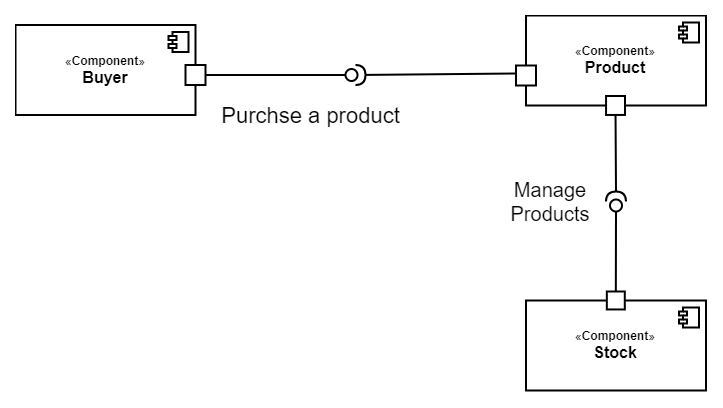

The diagram above was exported from draw.io. Its source (the exported page's mxGraphModel, read from the mxfile embedded in the PNG):
<mxGraphModel dx="2055" dy="1796" grid="1" gridSize="10" guides="1" tooltips="1" connect="1" arrows="1" fold="1" page="1" pageScale="1" pageWidth="850" pageHeight="1100" math="0" shadow="0">
  <root>
    <mxCell id="0" />
    <mxCell id="1" parent="0" />
    <mxCell id="pqJ95TdkrjP0Waui0jUy-22" value="«&lt;b&gt;Component&lt;/b&gt;»&lt;br&gt;&lt;b&gt;&lt;font style=&quot;font-size: 16px&quot;&gt;Buyer&lt;/font&gt;&lt;/b&gt;" style="html=1;strokeWidth=2;" parent="1" vertex="1">
      <mxGeometry x="-150" y="-306.5" width="180" height="90" as="geometry" />
    </mxCell>
    <mxCell id="pqJ95TdkrjP0Waui0jUy-23" value="" style="shape=component;jettyWidth=8;jettyHeight=4;strokeWidth=2;" parent="pqJ95TdkrjP0Waui0jUy-22" vertex="1">
      <mxGeometry x="1" width="20" height="20" relative="1" as="geometry">
        <mxPoint x="-27" y="7" as="offset" />
      </mxGeometry>
    </mxCell>
    <mxCell id="pqJ95TdkrjP0Waui0jUy-31" value="«&lt;b&gt;Component&lt;/b&gt;»&lt;br&gt;&lt;b&gt;&lt;font style=&quot;font-size: 16px&quot;&gt;Stock&lt;/font&gt;&lt;/b&gt;" style="html=1;strokeWidth=2;" parent="1" vertex="1">
      <mxGeometry x="360.5" y="-31" width="180" height="90" as="geometry" />
    </mxCell>
    <mxCell id="pqJ95TdkrjP0Waui0jUy-32" value="" style="shape=component;jettyWidth=8;jettyHeight=4;strokeWidth=2;" parent="pqJ95TdkrjP0Waui0jUy-31" vertex="1">
      <mxGeometry x="1" width="20" height="20" relative="1" as="geometry">
        <mxPoint x="-27" y="7" as="offset" />
      </mxGeometry>
    </mxCell>
    <mxCell id="pqJ95TdkrjP0Waui0jUy-33" value="«&lt;b&gt;Component&lt;/b&gt;»&lt;br&gt;&lt;b&gt;&lt;font style=&quot;font-size: 16px&quot;&gt;Product&lt;/font&gt;&lt;/b&gt;" style="html=1;strokeWidth=2;" parent="1" vertex="1">
      <mxGeometry x="360.5" y="-316" width="180" height="90" as="geometry" />
    </mxCell>
    <mxCell id="pqJ95TdkrjP0Waui0jUy-34" value="" style="shape=component;jettyWidth=8;jettyHeight=4;strokeWidth=2;" parent="pqJ95TdkrjP0Waui0jUy-33" vertex="1">
      <mxGeometry x="1" width="20" height="20" relative="1" as="geometry">
        <mxPoint x="-27" y="7" as="offset" />
      </mxGeometry>
    </mxCell>
    <mxCell id="pqJ95TdkrjP0Waui0jUy-124" value="" style="whiteSpace=wrap;html=1;aspect=fixed;strokeWidth=2;" parent="pqJ95TdkrjP0Waui0jUy-33" vertex="1">
      <mxGeometry x="-10" y="50" width="20" height="20" as="geometry" />
    </mxCell>
    <mxCell id="pqJ95TdkrjP0Waui0jUy-62" value="" style="endArrow=none;html=1;entryX=0;entryY=0.5;entryDx=0;entryDy=0;entryPerimeter=0;strokeWidth=2;" parent="1" edge="1" target="pqJ95TdkrjP0Waui0jUy-54">
      <mxGeometry width="50" height="50" relative="1" as="geometry">
        <mxPoint x="30" y="-256.5" as="sourcePoint" />
        <mxPoint x="80" y="-256.5" as="targetPoint" />
      </mxGeometry>
    </mxCell>
    <mxCell id="pqJ95TdkrjP0Waui0jUy-75" value="" style="shape=providedRequiredInterface;html=1;verticalLabelPosition=bottom;rotation=-90;strokeWidth=2;" parent="1" vertex="1">
      <mxGeometry x="440.5" y="-140" width="20" height="20" as="geometry" />
    </mxCell>
    <mxCell id="pqJ95TdkrjP0Waui0jUy-76" value="" style="endArrow=none;html=1;entryX=1;entryY=0.5;entryDx=0;entryDy=0;entryPerimeter=0;exitX=0.5;exitY=1;exitDx=0;exitDy=0;strokeWidth=2;" parent="1" source="pqJ95TdkrjP0Waui0jUy-129" target="pqJ95TdkrjP0Waui0jUy-75" edge="1">
      <mxGeometry width="50" height="50" relative="1" as="geometry">
        <mxPoint x="460.5" y="-230" as="sourcePoint" />
        <mxPoint x="450.5" y="-190" as="targetPoint" />
      </mxGeometry>
    </mxCell>
    <mxCell id="pqJ95TdkrjP0Waui0jUy-77" value="" style="endArrow=none;html=1;exitX=0;exitY=0.5;exitDx=0;exitDy=0;exitPerimeter=0;strokeWidth=2;" parent="1" source="pqJ95TdkrjP0Waui0jUy-75" edge="1" target="pqJ95TdkrjP0Waui0jUy-131">
      <mxGeometry width="50" height="50" relative="1" as="geometry">
        <mxPoint x="450.5" y="-100" as="sourcePoint" />
        <mxPoint x="449.5" y="-40" as="targetPoint" />
      </mxGeometry>
    </mxCell>
    <mxCell id="pqJ95TdkrjP0Waui0jUy-91" value="" style="endArrow=none;html=1;strokeWidth=2;" parent="1" edge="1" source="pqJ95TdkrjP0Waui0jUy-54">
      <mxGeometry width="50" height="50" relative="1" as="geometry">
        <mxPoint x="100" y="-256.9999999999998" as="sourcePoint" />
        <mxPoint x="350" y="-258" as="targetPoint" />
      </mxGeometry>
    </mxCell>
    <mxCell id="pqJ95TdkrjP0Waui0jUy-114" value="" style="whiteSpace=wrap;html=1;aspect=fixed;strokeWidth=2;" parent="1" vertex="1">
      <mxGeometry x="20" y="-266.5" width="20" height="20" as="geometry" />
    </mxCell>
    <mxCell id="pqJ95TdkrjP0Waui0jUy-129" value="" style="whiteSpace=wrap;html=1;aspect=fixed;strokeWidth=2;" parent="1" vertex="1">
      <mxGeometry x="440.5526315789474" y="-235.5" width="18.94736842105263" height="18.94736842105263" as="geometry" />
    </mxCell>
    <mxCell id="pqJ95TdkrjP0Waui0jUy-130" value="" style="endArrow=none;html=1;entryX=1;entryY=0.5;entryDx=0;entryDy=0;entryPerimeter=0;strokeWidth=2;" parent="1" target="pqJ95TdkrjP0Waui0jUy-129" edge="1">
      <mxGeometry width="50" height="50" relative="1" as="geometry">
        <mxPoint x="459.5" y="-226" as="sourcePoint" />
        <mxPoint x="450.5" y="-196" as="targetPoint" />
      </mxGeometry>
    </mxCell>
    <mxCell id="pqJ95TdkrjP0Waui0jUy-151" value="&lt;font style=&quot;font-size: 22px&quot;&gt;Purchse a product&lt;/font&gt;" style="text;html=1;strokeColor=none;fillColor=none;align=center;verticalAlign=middle;whiteSpace=wrap;rounded=0;strokeWidth=2;" parent="1" vertex="1">
      <mxGeometry x="50" y="-226.5" width="190" height="20" as="geometry" />
    </mxCell>
    <mxCell id="pqJ95TdkrjP0Waui0jUy-131" value="" style="whiteSpace=wrap;html=1;aspect=fixed;strokeWidth=2;" parent="1" vertex="1">
      <mxGeometry x="441.3393351800554" y="-40" width="17.950138504155124" height="17.950138504155124" as="geometry" />
    </mxCell>
    <mxCell id="pqJ95TdkrjP0Waui0jUy-179" value="&lt;font style=&quot;font-size: 20px&quot;&gt;Manage Products&lt;/font&gt;" style="text;html=1;strokeColor=none;fillColor=none;align=center;verticalAlign=middle;whiteSpace=wrap;rounded=0;strokeWidth=2;" parent="1" vertex="1">
      <mxGeometry x="310" y="-140" width="150" height="20" as="geometry" />
    </mxCell>
    <mxCell id="pqJ95TdkrjP0Waui0jUy-54" value="" style="shape=providedRequiredInterface;html=1;verticalLabelPosition=bottom;strokeWidth=2;" parent="1" vertex="1">
      <mxGeometry x="180" y="-266.5" width="20" height="20" as="geometry" />
    </mxCell>
  </root>
</mxGraphModel>